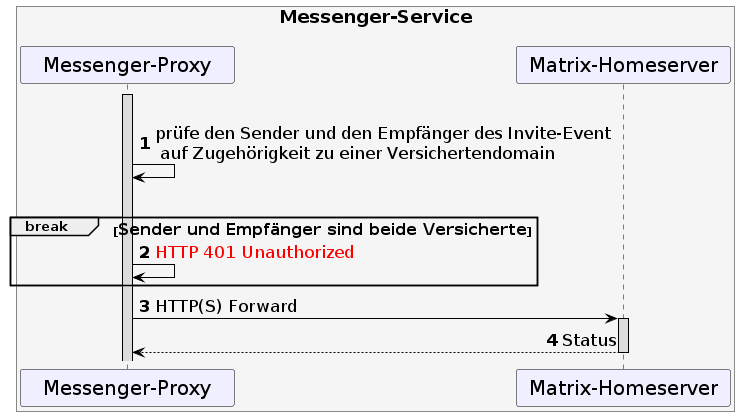

The diagram above was rendered by PlantUML. Its source (embedded in the PNG):
@startuml
skinparam sequenceMessageAlign direction
skinparam minClassWidth 200
skinparam BoxPadding 1
skinparam sequenceReferenceHeaderBackgroundColor palegreen
scale max 2048 width

skinparam sequence {
ArrowColor black
ArrowFontSize 17
ActorBorderColor black
LifeLineBorderColor black
LifeLineBackgroundColor Gainsboro

ParticipantBorderColor Motivation
ParticipantBackgroundColor Motivation
ParticipantFontSize 20
ParticipantFontColor black
ParticipantBorderColor Black
ParticipantBackgroundColor MOTIVATION

ActorBackgroundColor Gainsboro
ActorFontColor black
ActorFontSize 20

}

autonumber

    box <size:18>Messenger-Service\n#WhiteSmoke
    participant MP as "Messenger-Proxy"
    participant MH as "Matrix-Homeserver"
    end box


|||
Activate MP
MP->MP: prüfe den Sender und den Empfänger des Invite-Event\n auf Zugehörigkeit zu einer Versichertendomain 
|||
break <size:16>Sender und Empfänger sind beide Versicherte</size> 
MP->MP: <font color=red>HTTP 401 Unauthorized</font>
end

MP->MH: HTTP(S) Forward
Activate MH
MH-->MP: Status
Deactivate MH

@enduml